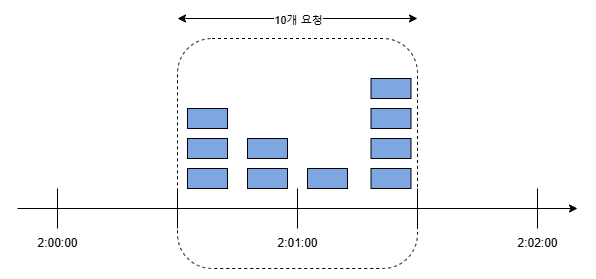

The diagram above was exported from draw.io. Its source (the exported page's mxGraphModel, read from the mxfile embedded in the PNG):
<mxGraphModel dx="1434" dy="772" grid="1" gridSize="10" guides="1" tooltips="1" connect="1" arrows="1" fold="1" page="1" pageScale="1" pageWidth="827" pageHeight="1169" math="0" shadow="0">
  <root>
    <mxCell id="0" />
    <mxCell id="1" parent="0" />
    <mxCell id="Mpi_9Wob-K9fAkSLmtZF-26" value="" style="rounded=1;whiteSpace=wrap;html=1;dashed=1;" vertex="1" parent="1">
      <mxGeometry x="200" y="150" width="240" height="230" as="geometry" />
    </mxCell>
    <mxCell id="Mpi_9Wob-K9fAkSLmtZF-1" value="" style="rounded=0;whiteSpace=wrap;html=1;fillColor=#7EA6E0;" vertex="1" parent="1">
      <mxGeometry x="210" y="280" width="40" height="20" as="geometry" />
    </mxCell>
    <mxCell id="Mpi_9Wob-K9fAkSLmtZF-2" value="" style="rounded=0;whiteSpace=wrap;html=1;fillColor=#7EA6E0;" vertex="1" parent="1">
      <mxGeometry x="210" y="250" width="40" height="20" as="geometry" />
    </mxCell>
    <mxCell id="Mpi_9Wob-K9fAkSLmtZF-3" value="" style="rounded=0;whiteSpace=wrap;html=1;fillColor=#7EA6E0;" vertex="1" parent="1">
      <mxGeometry x="210" y="220" width="40" height="20" as="geometry" />
    </mxCell>
    <mxCell id="Mpi_9Wob-K9fAkSLmtZF-5" value="" style="rounded=0;whiteSpace=wrap;html=1;fillColor=#7EA6E0;" vertex="1" parent="1">
      <mxGeometry x="270" y="280" width="40" height="20" as="geometry" />
    </mxCell>
    <mxCell id="Mpi_9Wob-K9fAkSLmtZF-6" value="" style="rounded=0;whiteSpace=wrap;html=1;fillColor=#7EA6E0;" vertex="1" parent="1">
      <mxGeometry x="270" y="250" width="40" height="20" as="geometry" />
    </mxCell>
    <mxCell id="Mpi_9Wob-K9fAkSLmtZF-9" value="" style="rounded=0;whiteSpace=wrap;html=1;fillColor=#7EA6E0;" vertex="1" parent="1">
      <mxGeometry x="330" y="280" width="40" height="20" as="geometry" />
    </mxCell>
    <mxCell id="Mpi_9Wob-K9fAkSLmtZF-13" value="" style="rounded=0;whiteSpace=wrap;html=1;fillColor=#7EA6E0;" vertex="1" parent="1">
      <mxGeometry x="393.5" y="280" width="40" height="20" as="geometry" />
    </mxCell>
    <mxCell id="Mpi_9Wob-K9fAkSLmtZF-14" value="" style="rounded=0;whiteSpace=wrap;html=1;fillColor=#7EA6E0;" vertex="1" parent="1">
      <mxGeometry x="393.5" y="250" width="40" height="20" as="geometry" />
    </mxCell>
    <mxCell id="Mpi_9Wob-K9fAkSLmtZF-15" value="" style="rounded=0;whiteSpace=wrap;html=1;fillColor=#7EA6E0;" vertex="1" parent="1">
      <mxGeometry x="393.5" y="220" width="40" height="20" as="geometry" />
    </mxCell>
    <mxCell id="Mpi_9Wob-K9fAkSLmtZF-16" value="" style="rounded=0;whiteSpace=wrap;html=1;fillColor=#7EA6E0;" vertex="1" parent="1">
      <mxGeometry x="393.5" y="190" width="40" height="20" as="geometry" />
    </mxCell>
    <mxCell id="Mpi_9Wob-K9fAkSLmtZF-17" value="" style="endArrow=classic;html=1;rounded=0;endFill=1;" edge="1" parent="1">
      <mxGeometry width="50" height="50" relative="1" as="geometry">
        <mxPoint x="40" y="320" as="sourcePoint" />
        <mxPoint x="600" y="320" as="targetPoint" />
      </mxGeometry>
    </mxCell>
    <mxCell id="Mpi_9Wob-K9fAkSLmtZF-18" value="" style="endArrow=none;html=1;rounded=0;" edge="1" parent="1">
      <mxGeometry width="50" height="50" relative="1" as="geometry">
        <mxPoint x="320" y="340" as="sourcePoint" />
        <mxPoint x="320" y="300" as="targetPoint" />
      </mxGeometry>
    </mxCell>
    <mxCell id="Mpi_9Wob-K9fAkSLmtZF-19" value="" style="endArrow=none;html=1;rounded=0;" edge="1" parent="1">
      <mxGeometry width="50" height="50" relative="1" as="geometry">
        <mxPoint x="440" y="340" as="sourcePoint" />
        <mxPoint x="440" y="300" as="targetPoint" />
      </mxGeometry>
    </mxCell>
    <mxCell id="Mpi_9Wob-K9fAkSLmtZF-20" value="" style="endArrow=none;html=1;rounded=0;" edge="1" parent="1">
      <mxGeometry width="50" height="50" relative="1" as="geometry">
        <mxPoint x="200" y="340" as="sourcePoint" />
        <mxPoint x="200" y="300" as="targetPoint" />
      </mxGeometry>
    </mxCell>
    <mxCell id="Mpi_9Wob-K9fAkSLmtZF-21" value="" style="endArrow=none;html=1;rounded=0;" edge="1" parent="1">
      <mxGeometry width="50" height="50" relative="1" as="geometry">
        <mxPoint x="80" y="340" as="sourcePoint" />
        <mxPoint x="80" y="300" as="targetPoint" />
      </mxGeometry>
    </mxCell>
    <mxCell id="Mpi_9Wob-K9fAkSLmtZF-22" value="" style="endArrow=none;html=1;rounded=0;" edge="1" parent="1">
      <mxGeometry width="50" height="50" relative="1" as="geometry">
        <mxPoint x="560" y="340" as="sourcePoint" />
        <mxPoint x="560" y="300" as="targetPoint" />
      </mxGeometry>
    </mxCell>
    <mxCell id="Mpi_9Wob-K9fAkSLmtZF-23" value="2:00:00" style="text;html=1;align=center;verticalAlign=middle;resizable=0;points=[];autosize=1;strokeColor=none;fillColor=none;" vertex="1" parent="1">
      <mxGeometry x="50" y="340" width="60" height="30" as="geometry" />
    </mxCell>
    <mxCell id="Mpi_9Wob-K9fAkSLmtZF-24" value="2:01:00" style="text;html=1;align=center;verticalAlign=middle;resizable=0;points=[];autosize=1;strokeColor=none;fillColor=none;" vertex="1" parent="1">
      <mxGeometry x="290" y="340" width="60" height="30" as="geometry" />
    </mxCell>
    <mxCell id="Mpi_9Wob-K9fAkSLmtZF-25" value="2:02:00" style="text;html=1;align=center;verticalAlign=middle;resizable=0;points=[];autosize=1;strokeColor=none;fillColor=none;" vertex="1" parent="1">
      <mxGeometry x="530" y="340" width="60" height="30" as="geometry" />
    </mxCell>
    <mxCell id="Mpi_9Wob-K9fAkSLmtZF-27" value="" style="endArrow=classic;startArrow=classic;html=1;rounded=0;" edge="1" parent="1">
      <mxGeometry width="50" height="50" relative="1" as="geometry">
        <mxPoint x="200" y="130" as="sourcePoint" />
        <mxPoint x="440" y="130" as="targetPoint" />
      </mxGeometry>
    </mxCell>
    <mxCell id="Mpi_9Wob-K9fAkSLmtZF-28" value="10개 요청" style="edgeLabel;html=1;align=center;verticalAlign=middle;resizable=0;points=[];" vertex="1" connectable="0" parent="Mpi_9Wob-K9fAkSLmtZF-27">
      <mxGeometry x="0.0583" y="-1" relative="1" as="geometry">
        <mxPoint x="-7" as="offset" />
      </mxGeometry>
    </mxCell>
  </root>
</mxGraphModel>